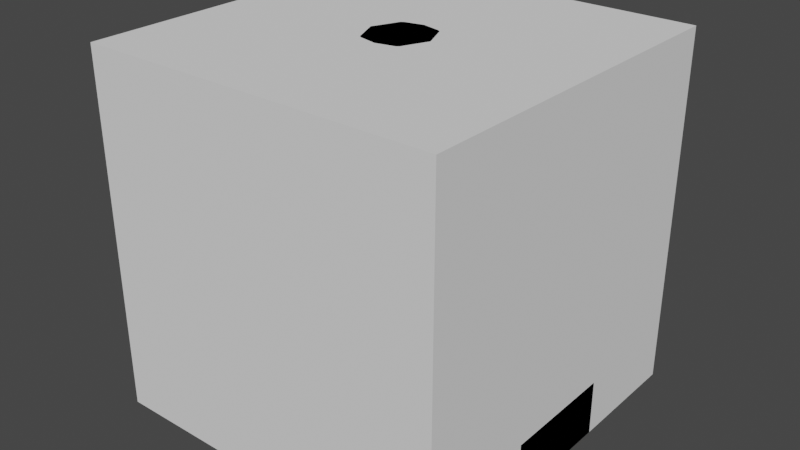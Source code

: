 # Source: Player_Ship.blend  (saved by Blender 2.82.7; exported with 4.5.12 LTS)
import bpy
from mathutils import Matrix  # noqa: F401  (used for matrix-valued properties, if any)

bpy.ops.wm.read_factory_settings(use_empty=True)
scene = bpy.context.scene
scene.name = 'Scene'

# ---- collections
col_collection = bpy.data.collections.new('Collection'); scene.collection.children.link(col_collection)

# ---- images (referenced by path relative to the original .blend; pixels are not part of the script)
import os
ASSET_DIR = os.environ.get("B2B_ASSET_DIR", "")  # directory of the original .blend (textures are referenced by path, not embedded)
HERE = os.path.dirname(os.path.abspath(__file__))  # packed textures are extracted next to this script under _unpacked/

def load_image(name, relpath, width, height, colorspace="sRGB"):
    """Load a texture the original file referenced (path relative to the .blend, or extracted next to this script)."""
    p = next((c for c in (os.path.join(HERE, relpath), os.path.join(ASSET_DIR, relpath)) if relpath and os.path.exists(c)), "")
    if p:
        img = bpy.data.images.load(p, check_existing=True)
        img.name = name
    else:  # same state as the original file: an image datablock whose file is absent (Cycles renders it pink)
        img = bpy.data.images.new(name, width, height)
        img.source = "FILE"
        img.filepath = "//" + (relpath or name)
    img.colorspace_settings.name = colorspace
    return img
img_player_ship_png = load_image('Player_Ship.png', 'Player_Ship.png', 1024, 1024, 'sRGB')

# ---- materials (node trees are filled in below, after node groups)
mat_player_ship = bpy.data.materials.new('Player_Ship')
mat_player_ship.alpha_threshold = 0.0
mat_player_ship.use_transparent_shadow = False
mat_player_ship.line_color = (0.0, 0.0, 0.0, 1.0)

# ---- material node trees
mat_player_ship.use_nodes = True; mat_player_ship.node_tree.nodes.clear()
_N = mat_player_ship.node_tree.nodes; _L = mat_player_ship.node_tree.links
n0 = _N.new('ShaderNodeOutputMaterial'); n0.name = 'Material Output'; n0.location = (300, 300)
n1 = _N.new('ShaderNodeBsdfDiffuse'); n1.name = 'Diffuse BSDF'; n1.location = (10, 300)
n1.inputs[1].default_value = 0.4
n2 = _N.new('ShaderNodeTexImage'); n2.name = 'Image Texture'; n2.location = (-280, 275)
n2.image = img_player_ship_png
_L.new(n1.outputs[0], n0.inputs[0])
_L.new(n2.outputs[0], n1.inputs[0])
n0.is_active_output = True

# ---- world
world_world = bpy.data.worlds.new('World'); scene.world = world_world
world_world.use_nodes = True; world_world.node_tree.nodes.clear()
_N = world_world.node_tree.nodes; _L = world_world.node_tree.links
n0 = _N.new('ShaderNodeOutputWorld'); n0.name = 'World Output'; n0.location = (300, 300)
n1 = _N.new('ShaderNodeBackground'); n1.name = 'Background'; n1.location = (10, 300)
n1.inputs[0].default_value = (0.05088, 0.05088, 0.05088, 1.0)
_L.new(n1.outputs[0], n0.inputs[0])
n0.is_active_output = True
world_world.color = (0.05088, 0.05088, 0.05088)
world_world.use_sun_shadow = False
world_world.sun_shadow_jitter_overblur = 0.0

# ---- meshes
me_cube = bpy.data.meshes.new('Cube')
me_cube.from_pydata([(-1.0, -1.0, 0.0), (-1.0, -1.0, 2.0), (-1.0, 1.0, 0.0), (-1.0, 1.0, 2.0), (1.0, -1.0, 0.0), (1.0, -1.0, 2.0), (1.0, 1.0, 0.0), (1.0, 1.0, 2.0)], [], [(0, 1, 3, 2), (2, 3, 7, 6), (6, 7, 5, 4), (4, 5, 1, 0), (2, 6, 4, 0), (7, 3, 1, 5)])
_uv = me_cube.uv_layers.new(name='UVMap')
_uv.uv.foreach_set('vector', [0.375, 0.0, 0.625, 0.0, 0.625, 0.25, 0.375, 0.25, 0.375, 0.25, 0.625, 0.25, 0.625, 0.5, 0.375, 0.5, 0.375, 0.5, 0.625, 0.5, 0.625, 0.75, 0.375, 0.75, 0.375, 0.75, 0.625, 0.75, 0.625, 1.0, 0.375, 1.0, 0.125, 0.5, 0.375, 0.5, 0.375, 0.75, 0.125, 0.75, 0.625, 0.5, 0.875, 0.5, 0.875, 0.75, 0.625, 0.75])
me_cube.use_remesh_fix_poles = True
me_cube.use_remesh_preserve_attributes = False
me_cube.use_mirror_vertex_groups = False
me_cube.update()
me_cube_001 = bpy.data.meshes.new('Cube.001')
me_cube_001.from_pydata([(1.0, -0.3248, 0.0), (1.0, -0.3248, 0.3087), (0.3087, -0.3248, 1.0), (0.9074, -0.3248, 0.6544), (0.6544, -0.3248, 0.9074), (0.6544, -0.3248, 0.2086), (0.8672, -0.3248, 0.1176), (0.3087, -0.3248, 0.2086), (0.4815, -0.3248, 0.9537), (0.4815, -0.3248, 0.2476), (0.1544, -0.3248, 0.1461), (0.1544, -0.3248, 1.0), (-1.0, -0.3248, 0.0), (0.0, -0.3248, 1.0), (-1.0, -0.3248, 0.3087), (-0.3087, -0.3248, 1.0), (-0.9074, -0.3248, 0.6544), (-0.6544, -0.3248, 0.9074), (-0.6544, -0.3248, 0.2086), (-0.8672, -0.3248, 0.1176), (-0.3087, -0.3248, 0.2086), (0.0, -0.3248, 0.0), (-0.4815, -0.3248, 0.9537), (-0.4815, -0.3248, 0.2476), (-0.1544, -0.3248, 0.1461), (-0.1544, -0.3248, 1.0), (1.0, 0.3248, 0.0), (0.6544, 0.0, 0.9074), (0.3087, 0.0, 1.0), (1.0, 0.0, 0.0), (1.0, 0.3248, 0.3087), (0.3087, 0.3248, 1.0), (0.9074, 0.3248, 0.6544), (0.6544, 0.3248, 0.9074), (0.6544, 0.3248, 0.2086), (0.8672, 0.3248, 0.1176), (0.3087, 0.3248, 0.2086), (0.9074, 0.0, 0.6544), (1.0, 0.0, 0.3087), (0.4815, 0.0, 0.9537), (0.6544, 0.0, 0.2086), (0.8672, 0.0, 0.1176), (0.3087, 0.0, 0.2086), (0.4815, 0.3248, 0.9537), (0.4815, 0.3248, 0.2476), (0.4815, 0.0, 0.2476), (0.0, 0.0, 2.0), (0.1544, 0.3248, 0.1461), (0.1544, 0.3248, 1.0), (0.1544, 0.0, 0.1461), (-1.0, 0.3248, 0.0), (-0.6544, 0.0, 0.9074), (-0.3087, 0.0, 1.0), (-1.0, 0.0, 0.0), (0.0, 0.3248, 1.0), (-1.0, 0.3248, 0.3087), (-0.3087, 0.3248, 1.0), (-0.9074, 0.3248, 0.6544), (-0.6544, 0.3248, 0.9074), (-0.6544, 0.3248, 0.2086), (-0.8672, 0.3248, 0.1176), (-0.3087, 0.3248, 0.2086), (0.0, 0.3248, 0.0), (-0.9074, 0.0, 0.6544), (-1.0, 0.0, 0.3087), (-0.4815, 0.0, 0.9537), (-0.6544, 0.0, 0.2086), (-0.8672, 0.0, 0.1176), (-0.3087, 0.0, 0.2086), (0.0, 0.0, 0.0), (-0.4815, 0.3248, 0.9537), (-0.4815, 0.3248, 0.2476), (-0.4815, 0.0, 0.2476), (0.118, 0.0, 2.0), (-0.1544, 0.3248, 0.1461), (-0.1544, 0.3248, 1.0), (-0.1544, 0.0, 0.1461), (-0.118, 0.0, 2.0), (0.2588, 0.0, 1.062), (0.2313, 0.0, 1.141), (0.0, -0.2319, 1.141), (0.0, -0.2632, 1.064), (0.1598, -0.1681, 1.141), (0.1884, -0.1982, 1.078), (0.09953, -0.2095, 1.141), (0.1151, -0.2421, 1.069), (-0.2313, 0.0, 1.141), (-0.2588, 0.0, 1.062), (-0.1884, -0.1982, 1.078), (-0.1598, -0.1681, 1.141), (-0.1151, -0.2421, 1.069), (-0.09953, -0.2095, 1.141), (0.0, 0.2632, 1.064), (0.0, 0.2319, 1.141), (0.1884, 0.1982, 1.078), (0.1598, 0.1681, 1.141), (0.1151, 0.2421, 1.069), (0.09953, 0.2095, 1.141), (-0.1598, 0.1681, 1.141), (-0.1884, 0.1982, 1.078), (-0.09953, 0.2095, 1.141), (-0.1151, 0.2421, 1.069), (0.8724, -0.3248, 0.1878), (0.6544, -0.3248, 0.2999), (0.0, -0.3248, 0.1942), (0.3087, -0.3248, 0.312), (1.0, -0.3248, 0.04035), (1.0, 0.0, 0.04035), (0.4815, -0.3248, 0.3399), (0.1544, -0.3248, 0.1942), (-0.8724, -0.3248, 0.1878), (-0.6544, -0.3248, 0.2999), (-0.3087, -0.3248, 0.312), (-1.0, -0.3248, 0.04035), (-1.0, 0.0, 0.04035), (-0.4815, -0.3248, 0.3399), (-0.1544, -0.3248, 0.1942), (0.8724, 0.3248, 0.1878), (0.6544, 0.3248, 0.2999), (0.0, 0.3248, 0.1307), (0.3087, 0.3248, 0.312), (1.0, 0.3248, 0.04035), (0.4815, 0.3248, 0.3399), (0.1544, 0.3248, 0.2577), (-0.8724, 0.3248, 0.1878), (-0.6544, 0.3248, 0.2999), (-0.3087, 0.3248, 0.312), (-1.0, 0.3248, 0.04035), (-0.4815, 0.3248, 0.3399), (-0.1544, 0.3248, 0.2577), (0.2313, 0.0, 1.954), (0.1815, 0.0, 2.0), (0.0, -0.1807, 2.0), (0.0, -0.2319, 1.954), (0.1191, -0.1466, 2.0), (0.1598, -0.1681, 1.954), (0.1041, -0.1571, 2.0), (0.09953, -0.2095, 1.954), (-0.1815, 0.0, 2.0), (-0.2313, 0.0, 1.954), (-0.1598, -0.1681, 1.954), (-0.1191, -0.1466, 2.0), (-0.09953, -0.2095, 1.954), (-0.1041, -0.1571, 2.0), (0.0, 0.2319, 1.954), (0.0, 0.1807, 2.0), (0.1598, 0.1681, 1.954), (0.1191, 0.1466, 2.0), (0.09953, 0.2095, 1.954), (0.1041, 0.1571, 2.0), (-0.1191, 0.1466, 2.0), (-0.1598, 0.1681, 1.954), (-0.1041, 0.1571, 2.0), (-0.09953, 0.2095, 1.954), (0.0, -0.4744, 0.1942), (0.1544, -0.4744, 0.1942), (-0.1544, -0.4744, 0.1942), (0.0, -0.3289, 0.9784), (0.1307, -0.3289, 0.9784), (-0.1307, -0.3289, 0.9784), (0.0, -0.4704, 0.2158), (-0.1307, -0.4704, 0.2158), (0.1307, -0.4704, 0.2158), (0.0, -0.3003, 0.9731), (0.1307, -0.3003, 0.9731), (-0.1307, -0.3003, 0.9731), (0.0, -0.4418, 0.2105), (-0.1307, -0.4418, 0.2105), (0.1307, -0.4418, 0.2105), (0.2313, 0.0, 1.659), (0.2313, 0.0, 1.436), (0.1598, 0.1681, 1.436), (0.1598, 0.1681, 1.659), (0.1598, -0.1681, 1.659), (0.1598, -0.1681, 1.436), (-0.09953, -0.2095, 1.659), (-0.09953, -0.2095, 1.436), (0.0, -0.2319, 1.436), (0.0, -0.2319, 1.659), (0.09953, -0.2095, 1.436), (0.09953, -0.2095, 1.659), (-0.1598, 0.1681, 1.659), (-0.1598, 0.1681, 1.436), (-0.2313, 0.0, 1.436), (-0.2313, 0.0, 1.659), (-0.1598, -0.1681, 1.436), (-0.1598, -0.1681, 1.659), (0.0, 0.2319, 1.659), (0.0, 0.2319, 1.436), (-0.09953, 0.2095, 1.436), (-0.09953, 0.2095, 1.659), (0.09953, 0.2095, 1.659), (0.09953, 0.2095, 1.436), (0.2313, 0.0, 1.561), (0.2313, 0.0, 1.534), (0.1598, 0.1681, 1.534), (0.1598, 0.1681, 1.561), (0.1598, -0.1681, 1.561), (0.1598, -0.1681, 1.534), (-0.09953, -0.2095, 1.561), (-0.09953, -0.2095, 1.534), (0.0, -0.2319, 1.534), (0.0, -0.2319, 1.561), (0.09953, -0.2095, 1.534), (0.09953, -0.2095, 1.561), (-0.1598, 0.1681, 1.561), (-0.1598, 0.1681, 1.534), (-0.2313, 0.0, 1.534), (-0.2313, 0.0, 1.561), (-0.1598, -0.1681, 1.534), (-0.1598, -0.1681, 1.561), (0.0, 0.2319, 1.561), (0.0, 0.2319, 1.534), (-0.09953, 0.2095, 1.534), (-0.09953, 0.2095, 1.561), (0.09953, 0.2095, 1.561), (0.09953, 0.2095, 1.534), (0.2806, 0.0, 1.534), (0.2806, 0.0, 1.436), (0.1938, 0.2039, 1.561), (0.1938, 0.2039, 1.659), (0.1938, -0.2039, 1.534), (0.1938, -0.2039, 1.436), (-0.1207, -0.2541, 1.534), (-0.1207, -0.2541, 1.436), (0.0, -0.2813, 1.561), (0.0, -0.2813, 1.659), (0.1207, -0.2541, 1.561), (0.1207, -0.2541, 1.659), (-0.1938, 0.2039, 1.534), (-0.1938, 0.2039, 1.436), (-0.2806, 0.0, 1.561), (-0.2806, 0.0, 1.659), (-0.1938, -0.2039, 1.561), (-0.1938, -0.2039, 1.659), (0.0, 0.2813, 1.534), (0.0, 0.2813, 1.436), (-0.1207, 0.2541, 1.561), (-0.1207, 0.2541, 1.659), (0.1207, 0.2541, 1.534), (0.1207, 0.2541, 1.436), (0.1938, 0.2039, 1.436), (0.1207, 0.2541, 1.659), (-0.1207, 0.2541, 1.436), (0.0, 0.2813, 1.659), (0.2806, 0.0, 1.659), (-0.2806, 0.0, 1.436), (-0.1938, 0.2039, 1.659), (0.1938, -0.2039, 1.659), (0.0, -0.2813, 1.436), (-0.1207, -0.2541, 1.659), (0.1207, -0.2541, 1.436), (-0.1938, -0.2039, 1.436), (0.2806, 0.0, 1.561), (0.1938, 0.2039, 1.534), (0.1938, -0.2039, 1.561), (-0.1207, -0.2541, 1.561), (0.0, -0.2813, 1.534), (0.1207, -0.2541, 1.534), (-0.1938, 0.2039, 1.561), (-0.2806, 0.0, 1.534), (-0.1938, -0.2039, 1.534), (0.0, 0.2813, 1.561), (-0.1207, 0.2541, 1.534), (0.1207, 0.2541, 1.561)], [], [(108, 105, 7, 9), (109, 104, 21, 10), (102, 103, 5, 6), (107, 38, 1, 106), (102, 106, 1, 3), (39, 8, 4, 27), (27, 4, 3, 37), (37, 3, 1, 38), (31, 48, 96, 94), (0, 6, 41, 29), (10, 21, 69, 49), (9, 7, 42, 45), (6, 5, 40, 41), (5, 9, 45, 40), (28, 2, 8, 39), (103, 108, 9, 5), (7, 10, 49, 42), (105, 109, 10, 7), (115, 23, 20, 112), (116, 24, 21, 104), (110, 19, 18, 111), (114, 113, 14, 64), (110, 16, 14, 113), (65, 51, 17, 22), (51, 63, 16, 17), (63, 64, 14, 16), (190, 181, 151, 153), (12, 53, 67, 19), (24, 76, 69, 21), (23, 72, 68, 20), (19, 67, 66, 18), (18, 66, 72, 23), (52, 65, 22, 15), (111, 18, 23, 115), (20, 68, 76, 24), (138, 77, 152, 150), (112, 20, 24, 116), (122, 44, 36, 120), (123, 47, 62, 119), (117, 35, 34, 118), (107, 121, 30, 38), (117, 32, 30, 121), (39, 27, 33, 43), (27, 37, 32, 33), (37, 38, 30, 32), (77, 46, 145, 152), (26, 29, 41, 35), (47, 49, 69, 62), (44, 45, 42, 36), (35, 41, 40, 34), (34, 40, 45, 44), (28, 39, 43, 31), (118, 34, 44, 122), (36, 42, 49, 47), (180, 173, 135, 137), (120, 36, 47, 123), (128, 126, 61, 71), (129, 119, 62, 74), (124, 125, 59, 60), (114, 64, 55, 127), (124, 127, 55, 57), (65, 70, 58, 51), (51, 58, 57, 63), (63, 57, 55, 64), (15, 25, 90, 88), (50, 60, 67, 53), (74, 62, 69, 76), (71, 61, 68, 72), (60, 59, 66, 67), (59, 71, 72, 66), (52, 56, 70, 65), (125, 128, 71, 59), (61, 74, 76, 68), (186, 175, 142, 140), (126, 129, 74, 61), (28, 31, 94, 78), (11, 2, 83, 85), (75, 56, 99, 101), (184, 186, 140, 139), (56, 52, 87, 99), (13, 11, 85, 81), (77, 143, 132, 46), (25, 13, 81, 90), (131, 73, 136, 134), (73, 149, 145, 46), (178, 180, 137, 133), (175, 178, 133, 142), (173, 169, 130, 135), (73, 46, 132, 136), (181, 184, 139, 151), (191, 187, 144, 148), (169, 172, 146, 130), (187, 190, 153, 144), (138, 141, 143, 77), (172, 191, 148, 146), (48, 54, 92, 96), (54, 75, 101, 92), (52, 15, 88, 87), (79, 82, 83, 78), (85, 83, 82, 84), (81, 85, 84, 80), (87, 88, 89, 86), (91, 89, 88, 90), (80, 91, 90, 81), (78, 94, 95, 79), (97, 95, 94, 96), (93, 97, 96, 92), (86, 98, 99, 87), (101, 99, 98, 100), (92, 101, 100, 93), (2, 28, 78, 83), (56, 75, 129, 126), (58, 70, 128, 125), (60, 50, 127, 124), (53, 114, 127, 50), (57, 58, 125, 124), (75, 54, 119, 129), (70, 56, 126, 128), (31, 120, 123, 48), (33, 118, 122, 43), (35, 117, 121, 26), (29, 26, 121, 107), (32, 117, 118, 33), (48, 123, 119, 54), (43, 122, 120, 31), (15, 112, 116, 25), (17, 111, 115, 22), (19, 110, 113, 12), (53, 12, 113, 114), (16, 110, 111, 17), (109, 11, 155), (22, 115, 112, 15), (2, 11, 109, 105), (4, 8, 108, 103), (6, 0, 106, 102), (29, 107, 106, 0), (3, 4, 103, 102), (8, 2, 105, 108), (131, 134, 135, 130), (137, 135, 134, 136), (133, 137, 136, 132), (139, 140, 141, 138), (143, 141, 140, 142), (132, 143, 142, 133), (130, 146, 147, 131), (149, 147, 146, 148), (145, 149, 148, 144), (138, 150, 151, 139), (153, 151, 150, 152), (144, 153, 152, 145), (131, 147, 149, 73), (13, 25, 159, 157), (155, 11, 158, 162), (116, 104, 154, 156), (25, 116, 156), (104, 109, 155, 154), (161, 160, 166, 167), (162, 158, 164, 168), (154, 155, 162, 160), (25, 156, 161, 159), (156, 154, 160, 161), (11, 13, 157, 158), (165, 167, 166, 163), (164, 163, 166, 168), (157, 159, 165, 163), (159, 161, 167, 165), (160, 162, 168, 166), (158, 157, 163, 164), (95, 97, 192, 171), (183, 185, 252, 246), (93, 100, 189, 188), (203, 201, 257, 258), (79, 95, 171, 170), (188, 189, 243, 236), (97, 93, 188, 192), (211, 214, 237, 262), (98, 86, 183, 182), (180, 178, 226, 228), (82, 79, 170, 174), (208, 210, 233, 231), (91, 80, 177, 176), (191, 172, 220, 242), (80, 84, 179, 177), (213, 212, 235, 263), (86, 89, 185, 183), (177, 179, 251, 249), (89, 91, 176, 185), (209, 207, 260, 261), (84, 82, 174, 179), (171, 192, 240, 241), (100, 98, 182, 189), (193, 196, 219, 253), (178, 175, 250, 226), (213, 206, 205, 214), (210, 199, 256, 233), (203, 198, 197, 204), (195, 194, 217, 254), (209, 200, 199, 210), (176, 177, 249, 224), (207, 209, 210, 208), (200, 209, 261, 223), (201, 203, 204, 202), (215, 211, 262, 264), (200, 201, 202, 199), (169, 173, 248, 245), (198, 194, 193, 197), (204, 197, 255, 227), (206, 207, 208, 205), (212, 216, 239, 235), (216, 212, 211, 215), (174, 170, 218, 222), (194, 195, 196, 193), (198, 203, 258, 221), (212, 213, 214, 211), (181, 190, 238, 247), (195, 216, 215, 196), (219, 264, 242, 220), (262, 237, 238, 244), (253, 219, 220, 245), (264, 262, 244, 242), (259, 231, 232, 247), (255, 253, 245, 248), (256, 225, 226, 250), (225, 227, 228, 226), (231, 233, 234, 232), (233, 256, 250, 234), (227, 255, 248, 228), (237, 259, 247, 238), (243, 230, 229, 263), (251, 222, 221, 258), (252, 224, 223, 261), (246, 252, 261, 260), (249, 251, 258, 257), (224, 249, 257, 223), (222, 218, 217, 221), (230, 246, 260, 229), (240, 236, 235, 239), (218, 241, 254, 217), (236, 243, 263, 235), (241, 240, 239, 254), (216, 195, 254, 239), (190, 187, 244, 238), (202, 204, 227, 225), (186, 184, 232, 234), (196, 215, 264, 219), (170, 171, 241, 218), (201, 200, 223, 257), (185, 176, 224, 252), (172, 169, 245, 220), (199, 202, 225, 256), (175, 186, 234, 250), (192, 188, 236, 240), (194, 198, 221, 217), (179, 174, 222, 251), (187, 191, 242, 244), (197, 193, 253, 255), (173, 180, 228, 248), (206, 213, 263, 229), (182, 183, 246, 230), (207, 206, 229, 260), (189, 182, 230, 243), (214, 205, 259, 237), (184, 181, 247, 232), (205, 208, 231, 259)])
_uv = me_cube_001.uv_layers.new(name='UVMap')
_uv.uv.foreach_set('vector', [0.7071, 0.03329, 0.6248, 0.03329, 0.6248, 0.001712, 0.7071, 0.001712, 0.5513, 0.03329, 0.4778, 0.03329, 0.4778, 0.001712, 0.5513, 0.001712, 0.9003, 0.03329, 0.7894, 0.03329, 0.7894, 0.001712, 0.9003, 0.001712, 0.9424, 0.5031, 0.9424, 0.463, 0.9909, 0.463, 0.9909, 0.5031, 0.9003, 0.03329, 0.954, 0.03329, 0.954, 0.2544, 0.9003, 0.2544, 0.9424, 0.3293, 0.9909, 0.3293, 0.9909, 0.3561, 0.9424, 0.3561, 0.9424, 0.3561, 0.9909, 0.3561, 0.9909, 0.4095, 0.9424, 0.4095, 0.9424, 0.4095, 0.9909, 0.4095, 0.9909, 0.463, 0.9424, 0.463, 0.3673, 0.6946, 0.3877, 0.6946, 0.3877, 0.7348, 0.3673, 0.7348, 0.8462, 0.884, 0.8462, 0.8535, 0.8782, 0.8535, 0.8782, 0.884, 0.8462, 0.7638, 0.8462, 0.748, 0.8782, 0.748, 0.8782, 0.7638, 0.8462, 0.7971, 0.8462, 0.7754, 0.8782, 0.7754, 0.8782, 0.7971, 0.8462, 0.8535, 0.8462, 0.8189, 0.8782, 0.8189, 0.8782, 0.8535, 0.8462, 0.8189, 0.8462, 0.7971, 0.8782, 0.7971, 0.8782, 0.8189, 0.9424, 0.3026, 0.9909, 0.3026, 0.9909, 0.3293, 0.9424, 0.3293, 0.7894, 0.03329, 0.7071, 0.03329, 0.7071, 0.001712, 0.7894, 0.001712, 0.8462, 0.7754, 0.8462, 0.7638, 0.8782, 0.7638, 0.8782, 0.7754, 0.6248, 0.03329, 0.5513, 0.03329, 0.5513, 0.001712, 0.6248, 0.001712, 0.2485, 0.03329, 0.2485, 0.001712, 0.3308, 0.001712, 0.3308, 0.03329, 0.4043, 0.03329, 0.4043, 0.001712, 0.4778, 0.001712, 0.4778, 0.03329, 0.05528, 0.03329, 0.05528, 0.001712, 0.1662, 0.001712, 0.1662, 0.03329, 0.8337, 0.3104, 0.8822, 0.3104, 0.8822, 0.3505, 0.8337, 0.3505, 0.05528, 0.03329, 0.05528, 0.2544, 0.001604, 0.2544, 0.001604, 0.03329, 0.8337, 0.4842, 0.8337, 0.4575, 0.8822, 0.4575, 0.8822, 0.4842, 0.8337, 0.4575, 0.8337, 0.404, 0.8822, 0.404, 0.8822, 0.4575, 0.8337, 0.404, 0.8337, 0.3505, 0.8822, 0.3505, 0.8822, 0.404, 0.02841, 0.9022, 0.04886, 0.9022, 0.04886, 0.9813, 0.02841, 0.9813, 0.8462, 0.612, 0.8782, 0.612, 0.8782, 0.6426, 0.8462, 0.6426, 0.8462, 0.7323, 0.8782, 0.7323, 0.8782, 0.748, 0.8462, 0.748, 0.8462, 0.699, 0.8782, 0.699, 0.8782, 0.7207, 0.8462, 0.7207, 0.8462, 0.6426, 0.8782, 0.6426, 0.8782, 0.6772, 0.8462, 0.6772, 0.8462, 0.6772, 0.8782, 0.6772, 0.8782, 0.699, 0.8462, 0.699, 0.8337, 0.511, 0.8337, 0.4842, 0.8822, 0.4842, 0.8822, 0.511, 0.1662, 0.03329, 0.1662, 0.001712, 0.2485, 0.001712, 0.2485, 0.03329, 0.8462, 0.7207, 0.8782, 0.7207, 0.8782, 0.7323, 0.8462, 0.7323, 0.9976, 0.9486, 0.9802, 0.9487, 0.9764, 0.9057, 0.9805, 0.9086, 0.3308, 0.03329, 0.3308, 0.001712, 0.4043, 0.001712, 0.4043, 0.03329, 0.9204, 0.7971, 0.9101, 0.7971, 0.9101, 0.7754, 0.9204, 0.7754, 0.9204, 0.7638, 0.9101, 0.7638, 0.9101, 0.748, 0.9204, 0.748, 0.9204, 0.8535, 0.9101, 0.8535, 0.9101, 0.8189, 0.9204, 0.8189, 0.9424, 0.5031, 0.8939, 0.5031, 0.8939, 0.463, 0.9424, 0.463, 0.9204, 0.8535, 0.9901, 0.8535, 0.9901, 0.884, 0.9204, 0.884, 0.9424, 0.3293, 0.9424, 0.3561, 0.8939, 0.3561, 0.8939, 0.3293, 0.9424, 0.3561, 0.9424, 0.4095, 0.8939, 0.4095, 0.8939, 0.3561, 0.9424, 0.4095, 0.9424, 0.463, 0.8939, 0.463, 0.8939, 0.4095, 0.9802, 0.9487, 0.9479, 0.9487, 0.9479, 0.8992, 0.9764, 0.9057, 0.9101, 0.884, 0.8782, 0.884, 0.8782, 0.8535, 0.9101, 0.8535, 0.9101, 0.7638, 0.8782, 0.7638, 0.8782, 0.748, 0.9101, 0.748, 0.9101, 0.7971, 0.8782, 0.7971, 0.8782, 0.7754, 0.9101, 0.7754, 0.9101, 0.8535, 0.8782, 0.8535, 0.8782, 0.8189, 0.9101, 0.8189, 0.9101, 0.8189, 0.8782, 0.8189, 0.8782, 0.7971, 0.9101, 0.7971, 0.9424, 0.3026, 0.9424, 0.3293, 0.8939, 0.3293, 0.8939, 0.3026, 0.9204, 0.8189, 0.9101, 0.8189, 0.9101, 0.7971, 0.9204, 0.7971, 0.9101, 0.7754, 0.8782, 0.7754, 0.8782, 0.7638, 0.9101, 0.7638, 0.2359, 0.9022, 0.2564, 0.9022, 0.2564, 0.9813, 0.2359, 0.9813, 0.9204, 0.7754, 0.9101, 0.7754, 0.9101, 0.7638, 0.9204, 0.7638, 0.9204, 0.699, 0.9204, 0.7207, 0.9101, 0.7207, 0.9101, 0.699, 0.9204, 0.7323, 0.9204, 0.748, 0.9101, 0.748, 0.9101, 0.7323, 0.9204, 0.6426, 0.9204, 0.6772, 0.9101, 0.6772, 0.9101, 0.6426, 0.8337, 0.3104, 0.8337, 0.3505, 0.7852, 0.3505, 0.7852, 0.3104, 0.9204, 0.6426, 0.9204, 0.612, 0.9901, 0.612, 0.9901, 0.6426, 0.8337, 0.4842, 0.7852, 0.4842, 0.7852, 0.4575, 0.8337, 0.4575, 0.8337, 0.4575, 0.7852, 0.4575, 0.7852, 0.404, 0.8337, 0.404, 0.8337, 0.404, 0.7852, 0.404, 0.7852, 0.3505, 0.8337, 0.3505, 0.1598, 0.6946, 0.1802, 0.6946, 0.1802, 0.7348, 0.1598, 0.7348, 0.9101, 0.612, 0.9101, 0.6426, 0.8782, 0.6426, 0.8782, 0.612, 0.9101, 0.7323, 0.9101, 0.748, 0.8782, 0.748, 0.8782, 0.7323, 0.9101, 0.699, 0.9101, 0.7207, 0.8782, 0.7207, 0.8782, 0.699, 0.9101, 0.6426, 0.9101, 0.6772, 0.8782, 0.6772, 0.8782, 0.6426, 0.9101, 0.6772, 0.9101, 0.699, 0.8782, 0.699, 0.8782, 0.6772, 0.8337, 0.511, 0.7852, 0.511, 0.7852, 0.4842, 0.8337, 0.4842, 0.9204, 0.6772, 0.9204, 0.699, 0.9101, 0.699, 0.9101, 0.6772, 0.9101, 0.7207, 0.9101, 0.7323, 0.8782, 0.7323, 0.8782, 0.7207, 0.1598, 0.9022, 0.1802, 0.9022, 0.1802, 0.9813, 0.1598, 0.9813, 0.9204, 0.7207, 0.9204, 0.7323, 0.9101, 0.7323, 0.9101, 0.7207, 0.3118, 0.6946, 0.3673, 0.6946, 0.3673, 0.7348, 0.3118, 0.7348, 0.2359, 0.6946, 0.2564, 0.6946, 0.2564, 0.7348, 0.2359, 0.7348, 0.02841, 0.6946, 0.04886, 0.6946, 0.04886, 0.7348, 0.02841, 0.7348, 0.1043, 0.9022, 0.1598, 0.9022, 0.1598, 0.9813, 0.1043, 0.9813, 0.04886, 0.6946, 0.1043, 0.6946, 0.1043, 0.7348, 0.04886, 0.7348, 0.2081, 0.6946, 0.2359, 0.6946, 0.2359, 0.7348, 0.2081, 0.7348, 0.9802, 0.9487, 0.9765, 0.9916, 0.948, 0.9981, 0.9479, 0.9487, 0.1802, 0.6946, 0.2081, 0.6946, 0.2081, 0.7348, 0.1802, 0.7348, 0.8983, 0.9487, 0.9157, 0.9487, 0.9195, 0.9917, 0.9154, 0.9888, 0.9157, 0.9487, 0.9194, 0.9057, 0.9479, 0.8992, 0.9479, 0.9487, 0.2081, 0.9022, 0.2359, 0.9022, 0.2359, 0.9813, 0.2081, 0.9813, 0.1802, 0.9022, 0.2081, 0.9022, 0.2081, 0.9813, 0.1802, 0.9813, 0.2564, 0.9022, 0.3118, 0.9022, 0.3118, 0.9813, 0.2564, 0.9813, 0.9157, 0.9487, 0.9479, 0.9487, 0.948, 0.9981, 0.9195, 0.9917, 0.04886, 0.9022, 0.1043, 0.9022, 0.1043, 0.9813, 0.04886, 0.9813, 0.3877, 0.9022, 0.4156, 0.9022, 0.4156, 0.9813, 0.3877, 0.9813, 0.3118, 0.9022, 0.3673, 0.9022, 0.3673, 0.9813, 0.3118, 0.9813, 0.0005733, 0.9022, 0.02841, 0.9022, 0.02841, 0.9813, 0.0005733, 0.9813, 0.9976, 0.9486, 0.9806, 0.9887, 0.9765, 0.9916, 0.9802, 0.9487, 0.3673, 0.9022, 0.3877, 0.9022, 0.3877, 0.9813, 0.3673, 0.9813, 0.3877, 0.6946, 0.4156, 0.6946, 0.4156, 0.7348, 0.3877, 0.7348, 0.0005784, 0.6946, 0.02841, 0.6946, 0.02841, 0.7348, 0.0005784, 0.7348, 0.1043, 0.6946, 0.1598, 0.6946, 0.1598, 0.7348, 0.1043, 0.7348, 0.3118, 0.7593, 0.2564, 0.7593, 0.2564, 0.7348, 0.3118, 0.7348, 0.2359, 0.7348, 0.2564, 0.7348, 0.2564, 0.7593, 0.2359, 0.7593, 0.2081, 0.7348, 0.2359, 0.7348, 0.2359, 0.7593, 0.2081, 0.7593, 0.1043, 0.7348, 0.1598, 0.7348, 0.1598, 0.7593, 0.1043, 0.7593, 0.1802, 0.7593, 0.1598, 0.7593, 0.1598, 0.7348, 0.1802, 0.7348, 0.2081, 0.7593, 0.1802, 0.7593, 0.1802, 0.7348, 0.2081, 0.7348, 0.3118, 0.7348, 0.3673, 0.7348, 0.3673, 0.7593, 0.3118, 0.7593, 0.3877, 0.7593, 0.3673, 0.7593, 0.3673, 0.7348, 0.3877, 0.7348, 0.4156, 0.7593, 0.3877, 0.7593, 0.3877, 0.7348, 0.4156, 0.7348, 0.1043, 0.7593, 0.04886, 0.7593, 0.04886, 0.7348, 0.1043, 0.7348, 0.02841, 0.7348, 0.04886, 0.7348, 0.04886, 0.7593, 0.02841, 0.7593, 0.0005784, 0.7348, 0.02841, 0.7348, 0.02841, 0.7593, 0.0005784, 0.7593, 0.2564, 0.6946, 0.3118, 0.6946, 0.3118, 0.7348, 0.2564, 0.7348, 0.9901, 0.7207, 0.9901, 0.7323, 0.9204, 0.7323, 0.9204, 0.7207, 0.9901, 0.6772, 0.9901, 0.699, 0.9204, 0.699, 0.9204, 0.6772, 0.9101, 0.6426, 0.9101, 0.612, 0.9204, 0.612, 0.9204, 0.6426, 0.8337, 0.3044, 0.8337, 0.3104, 0.7852, 0.3104, 0.7852, 0.3044, 0.9901, 0.6426, 0.9901, 0.6772, 0.9204, 0.6772, 0.9204, 0.6426, 0.9901, 0.7323, 0.9901, 0.748, 0.9204, 0.748, 0.9204, 0.7323, 0.9901, 0.699, 0.9901, 0.7207, 0.9204, 0.7207, 0.9204, 0.699, 0.9901, 0.7754, 0.9204, 0.7754, 0.9204, 0.7638, 0.9901, 0.7638, 0.9901, 0.8189, 0.9204, 0.8189, 0.9204, 0.7971, 0.9901, 0.7971, 0.9101, 0.8535, 0.9204, 0.8535, 0.9204, 0.884, 0.9101, 0.884, 0.9424, 0.5091, 0.8939, 0.5091, 0.8939, 0.5031, 0.9424, 0.5031, 0.9901, 0.8535, 0.9204, 0.8535, 0.9204, 0.8189, 0.9901, 0.8189, 0.9901, 0.7638, 0.9204, 0.7638, 0.9204, 0.748, 0.9901, 0.748, 0.9901, 0.7971, 0.9204, 0.7971, 0.9204, 0.7754, 0.9901, 0.7754, 0.3308, 0.2544, 0.3308, 0.03329, 0.4043, 0.03329, 0.4043, 0.2544, 0.1662, 0.2544, 0.1662, 0.03329, 0.2485, 0.03329, 0.2485, 0.2544, 0.05528, 0.001712, 0.05528, 0.03329, 0.001604, 0.03329, 0.001604, 0.001712, 0.8337, 0.3044, 0.8822, 0.3044, 0.8822, 0.3104, 0.8337, 0.3104, 0.05528, 0.2544, 0.05528, 0.03329, 0.1662, 0.03329, 0.1662, 0.2544, 0.6249, 0.3414, 0.5677, 0.6936, 0.5677, 0.3414, 0.2485, 0.2544, 0.2485, 0.03329, 0.3308, 0.03329, 0.3308, 0.2544, 0.6248, 0.2544, 0.5513, 0.2544, 0.5513, 0.03329, 0.6248, 0.03329, 0.7894, 0.2544, 0.7071, 0.2544, 0.7071, 0.03329, 0.7894, 0.03329, 0.9003, 0.001712, 0.954, 0.001712, 0.954, 0.03329, 0.9003, 0.03329, 0.9424, 0.5091, 0.9424, 0.5031, 0.9909, 0.5031, 0.9909, 0.5091, 0.9003, 0.2544, 0.7894, 0.2544, 0.7894, 0.03329, 0.9003, 0.03329, 0.7071, 0.2544, 0.6248, 0.2544, 0.6248, 0.03329, 0.7071, 0.03329, 0.3118, 0.9994, 0.2564, 0.9994, 0.2564, 0.9813, 0.3118, 0.9813, 0.2359, 0.9813, 0.2564, 0.9813, 0.2564, 0.9994, 0.2359, 0.9994, 0.2081, 0.9813, 0.2359, 0.9813, 0.2359, 0.9994, 0.2081, 0.9994, 0.1043, 0.9813, 0.1598, 0.9813, 0.1598, 0.9994, 0.1043, 0.9994, 0.1802, 0.9994, 0.1598, 0.9994, 0.1598, 0.9813, 0.1802, 0.9813, 0.2081, 0.9994, 0.1802, 0.9994, 0.1802, 0.9813, 0.2081, 0.9813, 0.3118, 0.9813, 0.3673, 0.9813, 0.3673, 0.9994, 0.3118, 0.9994, 0.3877, 0.9994, 0.3673, 0.9994, 0.3673, 0.9813, 0.3877, 0.9813, 0.4156, 0.9994, 0.3877, 0.9994, 0.3877, 0.9813, 0.4156, 0.9813, 0.1043, 0.9994, 0.04886, 0.9994, 0.04886, 0.9813, 0.1043, 0.9813, 0.02841, 0.9813, 0.04886, 0.9813, 0.04886, 0.9994, 0.02841, 0.9994, 0.0005733, 0.9813, 0.02841, 0.9813, 0.02841, 0.9994, 0.0005733, 0.9994, 0.8983, 0.9487, 0.9153, 0.9086, 0.9194, 0.9057, 0.9157, 0.9487, 0.5677, 0.7228, 0.5677, 0.6936, 0.5601, 0.6936, 0.5601, 0.7228, 0.5677, 0.3414, 0.5677, 0.6936, 0.5601, 0.6936, 0.5601, 0.3414, 0.6249, 0.3414, 0.6249, 0.2867, 0.5677, 0.2867, 0.5677, 0.3414, 0.5677, 0.6936, 0.6249, 0.3414, 0.5677, 0.3414, 0.6249, 0.2867, 0.6249, 0.3414, 0.5677, 0.3414, 0.5677, 0.2867, 0.5601, 0.3414, 0.5601, 0.2867, 0.5514, 0.2867, 0.5514, 0.3414, 0.5601, 0.3414, 0.5601, 0.6936, 0.5514, 0.6936, 0.5514, 0.3414, 0.5677, 0.2867, 0.5677, 0.3414, 0.5601, 0.3414, 0.5601, 0.2867, 0.5677, 0.6936, 0.5677, 0.3414, 0.5601, 0.3414, 0.5601, 0.6936, 0.5677, 0.3414, 0.5677, 0.2867, 0.5601, 0.2867, 0.5601, 0.3414, 0.5677, 0.6936, 0.5677, 0.7228, 0.5601, 0.7228, 0.5601, 0.6936, 0.6303, 0.9938, 0.6303, 0.5286, 0.7088, 0.5286, 0.7088, 0.9938, 0.7872, 0.9938, 0.7088, 0.9938, 0.7088, 0.5286, 0.7872, 0.5286, 0.5601, 0.7228, 0.5601, 0.6936, 0.5514, 0.6936, 0.5514, 0.7228, 0.5601, 0.6936, 0.5601, 0.3414, 0.5514, 0.3414, 0.5514, 0.6936, 0.5601, 0.2867, 0.5601, 0.3414, 0.5514, 0.3414, 0.5514, 0.2867, 0.5601, 0.6936, 0.5601, 0.7228, 0.5514, 0.7228, 0.5514, 0.6936, 0.3673, 0.7593, 0.3877, 0.7593, 0.3877, 0.8506, 0.3673, 0.8506, 0.1043, 0.4022, 0.1598, 0.4022, 0.1598, 0.4153, 0.1043, 0.4153, 0.0005784, 0.7593, 0.02841, 0.7593, 0.02841, 0.8506, 0.0005784, 0.8506, 0.2359, 0.4544, 0.2081, 0.4544, 0.2081, 0.4413, 0.2359, 0.4413, 0.3118, 0.7593, 0.3673, 0.7593, 0.3673, 0.8506, 0.3118, 0.8506, 0.0005803, 0.4022, 0.02841, 0.4022, 0.02841, 0.4153, 0.0005803, 0.4153, 0.3877, 0.7593, 0.4156, 0.7593, 0.4156, 0.8506, 0.3877, 0.8506, 0.4156, 0.5334, 0.3877, 0.5334, 0.3877, 0.5203, 0.4156, 0.5203, 0.04886, 0.7593, 0.1043, 0.7593, 0.1043, 0.8506, 0.04886, 0.8506, 0.1802, 0.4812, 0.2081, 0.4812, 0.2081, 0.4943, 0.1802, 0.4943, 0.2564, 0.7593, 0.3118, 0.7593, 0.3118, 0.8506, 0.2564, 0.8506, 0.3118, 0.5334, 0.2564, 0.5334, 0.2564, 0.5203, 0.3118, 0.5203, 0.1802, 0.7593, 0.2081, 0.7593, 0.2081, 0.8506, 0.1802, 0.8506, 0.02841, 0.4812, 0.04886, 0.4812, 0.04886, 0.4943, 0.02841, 0.4943, 0.2081, 0.7593, 0.2359, 0.7593, 0.2359, 0.8506, 0.2081, 0.8506, 0.02841, 0.4544, 0.0005803, 0.4544, 0.0005803, 0.4413, 0.02841, 0.4413, 0.1043, 0.7593, 0.1598, 0.7593, 0.1598, 0.8506, 0.1043, 0.8506, 0.2081, 0.4022, 0.2359, 0.4022, 0.2359, 0.4153, 0.2081, 0.4153, 0.1598, 0.7593, 0.1802, 0.7593, 0.1802, 0.8506, 0.1598, 0.8506, 0.1598, 0.4544, 0.1043, 0.4544, 0.1043, 0.4413, 0.1598, 0.4413, 0.2359, 0.7593, 0.2564, 0.7593, 0.2564, 0.8506, 0.2359, 0.8506, 0.3673, 0.4022, 0.3877, 0.4022, 0.3877, 0.4153, 0.3673, 0.4153, 0.02841, 0.7593, 0.04886, 0.7593, 0.04886, 0.8506, 0.02841, 0.8506, 0.1043, 0.5334, 0.04886, 0.5334, 0.04886, 0.5203, 0.1043, 0.5203, 0.2081, 0.4812, 0.2359, 0.4812, 0.2359, 0.4943, 0.2081, 0.4943, 0.02841, 0.8721, 0.04886, 0.8721, 0.04886, 0.8794, 0.02841, 0.8794, 0.2564, 0.5334, 0.2359, 0.5334, 0.2359, 0.5203, 0.2564, 0.5203, 0.2359, 0.8721, 0.2564, 0.8721, 0.2564, 0.8794, 0.2359, 0.8794, 0.3673, 0.4544, 0.3118, 0.4544, 0.3118, 0.4413, 0.3673, 0.4413, 0.1598, 0.8721, 0.1802, 0.8721, 0.1802, 0.8794, 0.1598, 0.8794, 0.1802, 0.4022, 0.2081, 0.4022, 0.2081, 0.4153, 0.1802, 0.4153, 0.1043, 0.8721, 0.1598, 0.8721, 0.1598, 0.8794, 0.1043, 0.8794, 0.1802, 0.4544, 0.1598, 0.4544, 0.1598, 0.4413, 0.1802, 0.4413, 0.2081, 0.8721, 0.2359, 0.8721, 0.2359, 0.8794, 0.2081, 0.8794, 0.02841, 0.5334, 0.0005818, 0.5334, 0.0005818, 0.5203, 0.02841, 0.5203, 0.1802, 0.8721, 0.2081, 0.8721, 0.2081, 0.8794, 0.1802, 0.8794, 0.1043, 0.4812, 0.1598, 0.4812, 0.1598, 0.4943, 0.1043, 0.4943, 0.2564, 0.8721, 0.3118, 0.8721, 0.3118, 0.8794, 0.2564, 0.8794, 0.1802, 0.5334, 0.1598, 0.5334, 0.1598, 0.5203, 0.1802, 0.5203, 0.04886, 0.8721, 0.1043, 0.8721, 0.1043, 0.8794, 0.04886, 0.8794, 0.4156, 0.4544, 0.3877, 0.4544, 0.3877, 0.4413, 0.4156, 0.4413, 0.3877, 0.8721, 0.4156, 0.8721, 0.4156, 0.8794, 0.3877, 0.8794, 0.2564, 0.4022, 0.3118, 0.4022, 0.3118, 0.4153, 0.2564, 0.4153, 0.3118, 0.8721, 0.3673, 0.8721, 0.3673, 0.8794, 0.3118, 0.8794, 0.2564, 0.4544, 0.2359, 0.4544, 0.2359, 0.4413, 0.2564, 0.4413, 0.000579, 0.8721, 0.02841, 0.8721, 0.02841, 0.8794, 0.000579, 0.8794, 0.3673, 0.4812, 0.3877, 0.4812, 0.3877, 0.4943, 0.3673, 0.4943, 0.3673, 0.8721, 0.3877, 0.8721, 0.3877, 0.8794, 0.3673, 0.8794, 0.04886, 0.5203, 0.02841, 0.5203, 0.02841, 0.4943, 0.04886, 0.4943, 0.4156, 0.5203, 0.3877, 0.5203, 0.3877, 0.4943, 0.4156, 0.4943, 0.1043, 0.5203, 0.04886, 0.5203, 0.04886, 0.4943, 0.1043, 0.4943, 0.02841, 0.5203, 0.0005818, 0.5203, 0.0005818, 0.4943, 0.02841, 0.4943, 0.3673, 0.5203, 0.3118, 0.5203, 0.3118, 0.4943, 0.3673, 0.4943, 0.1598, 0.5203, 0.1043, 0.5203, 0.1043, 0.4943, 0.1598, 0.4943, 0.2359, 0.5203, 0.2081, 0.5203, 0.2081, 0.4943, 0.2359, 0.4943, 0.2081, 0.5203, 0.1802, 0.5203, 0.1802, 0.4943, 0.2081, 0.4943, 0.3118, 0.5203, 0.2564, 0.5203, 0.2564, 0.4943, 0.3118, 0.4943, 0.2564, 0.5203, 0.2359, 0.5203, 0.2359, 0.4943, 0.2564, 0.4943, 0.1802, 0.5203, 0.1598, 0.5203, 0.1598, 0.4943, 0.1802, 0.4943, 0.3877, 0.5203, 0.3673, 0.5203, 0.3673, 0.4943, 0.3877, 0.4943, 0.02841, 0.4153, 0.04886, 0.4153, 0.04886, 0.4413, 0.02841, 0.4413, 0.2359, 0.4153, 0.2564, 0.4153, 0.2564, 0.4413, 0.2359, 0.4413, 0.1598, 0.4153, 0.1802, 0.4153, 0.1802, 0.4413, 0.1598, 0.4413, 0.1043, 0.4153, 0.1598, 0.4153, 0.1598, 0.4413, 0.1043, 0.4413, 0.2081, 0.4153, 0.2359, 0.4153, 0.2359, 0.4413, 0.2081, 0.4413, 0.1802, 0.4153, 0.2081, 0.4153, 0.2081, 0.4413, 0.1802, 0.4413, 0.2564, 0.4153, 0.3118, 0.4153, 0.3118, 0.4413, 0.2564, 0.4413, 0.04886, 0.4153, 0.1043, 0.4153, 0.1043, 0.4413, 0.04886, 0.4413, 0.3877, 0.4153, 0.4156, 0.4153, 0.4156, 0.4413, 0.3877, 0.4413, 0.3118, 0.4153, 0.3673, 0.4153, 0.3673, 0.4413, 0.3118, 0.4413, 0.0005803, 0.4153, 0.02841, 0.4153, 0.02841, 0.4413, 0.0005803, 0.4413, 0.3673, 0.4153, 0.3877, 0.4153, 0.3877, 0.4413, 0.3673, 0.4413, 0.3877, 0.4544, 0.3673, 0.4544, 0.3673, 0.4413, 0.3877, 0.4413, 0.3877, 0.4812, 0.4156, 0.4812, 0.4156, 0.4943, 0.3877, 0.4943, 0.2081, 0.5334, 0.1802, 0.5334, 0.1802, 0.5203, 0.2081, 0.5203, 0.2564, 0.4812, 0.3118, 0.4812, 0.3118, 0.4943, 0.2564, 0.4943, 0.04886, 0.5334, 0.02841, 0.5334, 0.02841, 0.5203, 0.04886, 0.5203, 0.3118, 0.4022, 0.3673, 0.4022, 0.3673, 0.4153, 0.3118, 0.4153, 0.2081, 0.4544, 0.1802, 0.4544, 0.1802, 0.4413, 0.2081, 0.4413, 0.1598, 0.4022, 0.1802, 0.4022, 0.1802, 0.4153, 0.1598, 0.4153, 0.04886, 0.4812, 0.1043, 0.4812, 0.1043, 0.4943, 0.04886, 0.4943, 0.2359, 0.5334, 0.2081, 0.5334, 0.2081, 0.5203, 0.2359, 0.5203, 0.2359, 0.4812, 0.2564, 0.4812, 0.2564, 0.4943, 0.2359, 0.4943, 0.3877, 0.4022, 0.4156, 0.4022, 0.4156, 0.4153, 0.3877, 0.4153, 0.3118, 0.4544, 0.2564, 0.4544, 0.2564, 0.4413, 0.3118, 0.4413, 0.2359, 0.4022, 0.2564, 0.4022, 0.2564, 0.4153, 0.2359, 0.4153, 0.0005818, 0.4812, 0.02841, 0.4812, 0.02841, 0.4943, 0.0005818, 0.4943, 0.1598, 0.5334, 0.1043, 0.5334, 0.1043, 0.5203, 0.1598, 0.5203, 0.1598, 0.4812, 0.1802, 0.4812, 0.1802, 0.4943, 0.1598, 0.4943, 0.04886, 0.4544, 0.02841, 0.4544, 0.02841, 0.4413, 0.04886, 0.4413, 0.04886, 0.4022, 0.1043, 0.4022, 0.1043, 0.4153, 0.04886, 0.4153, 0.1043, 0.4544, 0.04886, 0.4544, 0.04886, 0.4413, 0.1043, 0.4413, 0.02841, 0.4022, 0.04886, 0.4022, 0.04886, 0.4153, 0.02841, 0.4153, 0.3877, 0.5334, 0.3673, 0.5334, 0.3673, 0.5203, 0.3877, 0.5203, 0.3118, 0.4812, 0.3673, 0.4812, 0.3673, 0.4943, 0.3118, 0.4943, 0.3673, 0.5334, 0.3118, 0.5334, 0.3118, 0.5203, 0.3673, 0.5203])
me_cube_001.materials.append(mat_player_ship)
me_cube_001.use_remesh_fix_poles = True
me_cube_001.use_remesh_preserve_attributes = False
me_cube_001.use_mirror_vertex_groups = False
me_cube_001.update()

# ---- objects
ob_playership_parent = bpy.data.objects.new('PlayerShip_Parent', me_cube)
ob_player_ship = bpy.data.objects.new('Player_Ship', me_cube_001)

# ---- transforms, parenting, visibility, modifiers, constraints
ob_playership_parent.location = (0.0, 0.0, 0.0)
ob_playership_parent.display_type = 'WIRE'
ob_playership_parent.lineart.crease_threshold = 0.0
ob_player_ship.parent = ob_playership_parent
ob_player_ship.location = (0.0, 0.0, 0.0)
ob_player_ship.lineart.crease_threshold = 0.0

# ---- collection membership
col_collection.objects.link(ob_playership_parent)
col_collection.objects.link(ob_player_ship)

# ---- scene / render settings (as saved in the file)
scene.frame_start = 1; scene.frame_end = 48; scene.frame_set(37)
scene.render.engine = 'BLENDER_EEVEE_NEXT'
scene.render.image_settings.file_format = 'FFMPEG'
scene.render.image_settings.color_mode = 'RGB'
scene.cycles.use_denoising = False
scene.cycles.samples = 128
scene.cycles.sampling_pattern = 'TABULATED_SOBOL'
scene.cycles.use_adaptive_sampling = False
scene.cycles.use_light_tree = False
scene.view_settings.view_transform = 'Filmic'
bpy.context.view_layer.update()

# ---- added for rendering (the .blend has no active camera and no usable light): camera, sun
cam_auto = bpy.data.cameras.new('AutoCamera')
cam_auto.lens = 50.0
cam_auto.sensor_width = 36.0
cam_auto.clip_end = 1000.0
ob_auto_camera = bpy.data.objects.new('AutoCamera', cam_auto)
scene.collection.objects.link(ob_auto_camera)
ob_auto_camera.location = (3.20507, -3.84609, 3.56406)
ob_auto_camera.rotation_euler = (1.09748, -7.21219e-08, 0.694738)
scene.camera = ob_auto_camera
light_auto_sun = bpy.data.lights.new('AutoSun', 'SUN')
light_auto_sun.energy = 3.0
light_auto_sun.angle = 0.0523599
ob_auto_sun = bpy.data.objects.new('AutoSun', light_auto_sun)
scene.collection.objects.link(ob_auto_sun)
ob_auto_sun.rotation_euler = (0.872665, 0.174533, 0.523599)
bpy.context.view_layer.update()
